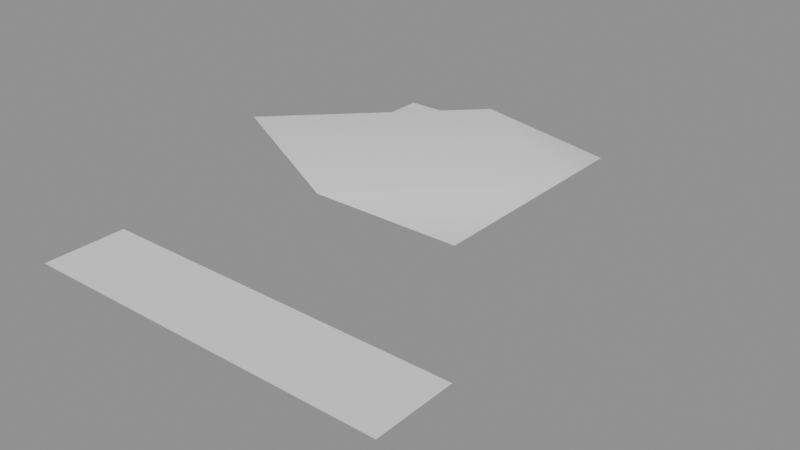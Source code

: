 # Source: shapes-5.3.blend  (saved by Blender 5.3.31; exported with 4.5.12 LTS)
import bpy
from mathutils import Matrix  # noqa: F401  (used for matrix-valued properties, if any)

bpy.ops.wm.read_factory_settings(use_empty=True)
scene = bpy.context.scene
scene.name = 'Scene'

# ---- node groups
ng_smooth_by_angle = bpy.data.node_groups.new('Smooth by Angle', 'GeometryNodeTree')
_s = ng_smooth_by_angle.interface.new_socket(name='Mesh', in_out='OUTPUT', socket_type='NodeSocketGeometry')
_s = ng_smooth_by_angle.interface.new_socket(name='Mesh', in_out='INPUT', socket_type='NodeSocketGeometry')
_s = ng_smooth_by_angle.interface.new_socket(name='Angle', in_out='INPUT', socket_type='NodeSocketFloat')
_s.subtype = 'ANGLE'
_s.default_value = 0.5236
_s.min_value = 0.0
_s.max_value = 3.142
_s.description = 'Maximum face angle for smooth edges'
_s = ng_smooth_by_angle.interface.new_socket(name='Ignore Sharpness', in_out='INPUT', socket_type='NodeSocketBool')
_s.force_non_field = True
ng_smooth_by_angle.is_modifier = True
_N = ng_smooth_by_angle.nodes; _L = ng_smooth_by_angle.links
n0 = _N.new('GeometryNodeSetShadeSmooth'); n0.name = 'Set Shade Smooth'; n0.location = (120, -80)
n0.domain = 'EDGE'
n1 = _N.new('GeometryNodeSetShadeSmooth'); n1.name = 'Set Shade Smooth.001'; n1.location = (300, -80)
n2 = _N.new('NodeGroupOutput'); n2.name = 'Group Output'; n2.location = (480, -80)
n3 = _N.new('GeometryNodeInputMeshEdgeAngle'); n3.name = 'Edge Angle'; n3.location = (-440, -240)
n4 = _N.new('NodeGroupInput'); n4.name = 'Group Input'; n4.location = (-80, -80)
n5 = _N.new('GeometryNodeInputEdgeSmooth'); n5.name = 'Is Edge Smooth'; n5.location = (-260, -120)
n6 = _N.new('GeometryNodeInputShadeSmooth'); n6.name = 'Is Shade Smooth'; n6.location = (-440, -397)
n7 = _N.new('FunctionNodeCompare'); n7.name = 'Compare'; n7.location = (-260, -260)
n7.operation = 'LESS_EQUAL'
n8 = _N.new('FunctionNodeBooleanMath'); n8.name = 'Boolean Math.001'; n8.location = (-80, -260)
n9 = _N.new('NodeGroupInput'); n9.name = 'Group Input.001'; n9.location = (-440, -329)
n10 = _N.new('NodeGroupInput'); n10.name = 'Group Input.002'; n10.location = (-259, -189)
n11 = _N.new('FunctionNodeBooleanMath'); n11.name = 'Boolean Math'; n11.location = (-80, -149)
n11.operation = 'OR'
n12 = _N.new('FunctionNodeBooleanMath'); n12.name = 'Boolean Math.002'; n12.location = (-260, -380)
n12.operation = 'OR'
n13 = _N.new('NodeGroupInput'); n13.name = 'Group Input.003'; n13.location = (-440, -460)
_L.new(n3.outputs[0], n7.inputs[0])
_L.new(n1.outputs[0], n2.inputs[0])
_L.new(n9.outputs[1], n7.inputs[1])
_L.new(n7.outputs[0], n8.inputs[0])
_L.new(n4.outputs[0], n0.inputs[0])
_L.new(n0.outputs[0], n1.inputs[0])
_L.new(n8.outputs[0], n0.inputs[2])
_L.new(n10.outputs[2], n11.inputs[1])
_L.new(n5.outputs[0], n11.inputs[0])
_L.new(n11.outputs[0], n0.inputs[1])
_L.new(n13.outputs[2], n12.inputs[1])
_L.new(n6.outputs[0], n12.inputs[0])
_L.new(n12.outputs[0], n8.inputs[1])
n2.is_active_output = True

# ---- meshes
me_twofoldsmesh = bpy.data.meshes.new('TwoFoldsMesh')
me_twofoldsmesh.from_pydata([(0.0, 0.0, 0.0), (0.5, 0.0, 0.0), (1.0, 0.0, 0.0), (1.5, 0.0, 0.0), (2.0, 0.0, 0.0), (2.5, 0.0, 0.0), (3.0, 0.0, 0.0), (3.5, 0.0, 0.0), (4.0, 0.0, 0.0), (4.5, 0.0, 0.0), (0.0, 1.0, 0.0), (0.5, 1.0, 0.0), (1.0, 1.0, 0.0), (1.5, 1.0, 0.0), (2.0, 1.0, 0.0), (2.5, 1.0, 0.0), (3.0, 1.0, 0.0), (3.5, 1.0, 0.0), (4.0, 1.0, 0.0), (4.5, 1.0, 0.0)], [], [(0, 1, 11, 10), (1, 2, 12, 11), (2, 3, 13, 12), (3, 4, 14, 13), (4, 5, 15, 14), (5, 6, 16, 15), (6, 7, 17, 16), (7, 8, 18, 17), (8, 9, 19, 18)])
me_twofoldsmesh.polygons.foreach_set('use_smooth', [True] * 9)
me_twofoldsmesh.update()
me_absolutedriftmesh = bpy.data.meshes.new('AbsoluteDriftMesh')
me_absolutedriftmesh.from_pydata([(0.0, 0.0, 0.7), (1.0, 0.0, 0.0), (2.0, 0.0, 0.0), (3.0, 0.0, 0.0), (0.0, 1.0, 0.0), (1.0, 1.0, 0.7), (2.0, 1.0, 0.0), (3.0, 1.0, 0.0), (0.0, 2.0, 0.0), (1.0, 2.0, 0.0), (2.0, 2.0, 0.7), (3.0, 2.0, 0.0), (0.0, 3.0, 0.0), (1.0, 3.0, 0.0), (2.0, 3.0, 0.0), (3.0, 3.0, 0.0)], [], [(0, 1, 5, 4), (1, 2, 6, 5), (2, 3, 7, 6), (4, 5, 9, 8), (5, 6, 10, 9), (6, 7, 11, 10), (8, 9, 13, 12), (9, 10, 14, 13), (10, 11, 15, 14)])
me_absolutedriftmesh.polygons.foreach_set('use_smooth', [True] * 9)
me_absolutedriftmesh.update()

# ---- objects
ob_twofolds = bpy.data.objects.new('TwoFolds', me_twofoldsmesh)
ob_absolutedrift = bpy.data.objects.new('AbsoluteDrift', me_absolutedriftmesh)

# ---- transforms, parenting, visibility, modifiers, constraints
ob_twofolds.location = (0.0, 0.0, 0.0)
_m = ob_twofolds.modifiers.new('Smooth by Angle', 'NODES')
_m.node_group = ng_smooth_by_angle
_m.use_pin_to_last = True
_m.show_group_selector = False
ob_absolutedrift.location = (0.0, 3.0, 0.0)

# ---- collection membership
scene.collection.objects.link(ob_twofolds)
scene.collection.objects.link(ob_absolutedrift)

# ---- scene / render settings (as saved in the file)
scene.frame_start = 1; scene.frame_end = 250; scene.frame_set(1)
scene.render.engine = 'BLENDER_EEVEE_NEXT'
scene.render.bake_bias = 0.0
scene.render.bake_samples = 0
scene.render.compositor_device = 'GPU'
scene.eevee.use_volume_custom_range = False
scene.eevee.fast_gi_thickness_near = 0.1
scene.eevee.fast_gi_thickness_far = 0.0
scene.eevee.ray_tracing_options.screen_trace_thickness = 0.1
bpy.context.view_layer.update()

# ---- added for rendering (the .blend has no active camera and no usable light): camera, sun + grey world if the file has none
cam_auto = bpy.data.cameras.new('AutoCamera')
cam_auto.lens = 50.0
cam_auto.sensor_width = 36.0
cam_auto.clip_end = 1000.0
ob_auto_camera = bpy.data.objects.new('AutoCamera', cam_auto)
scene.collection.objects.link(ob_auto_camera)
ob_auto_camera.location = (9.18918, -5.32702, 5.55135)
ob_auto_camera.rotation_euler = (1.09748, -7.21219e-08, 0.694738)
scene.camera = ob_auto_camera
light_auto_sun = bpy.data.lights.new('AutoSun', 'SUN')
light_auto_sun.energy = 3.0
light_auto_sun.angle = 0.0523599
ob_auto_sun = bpy.data.objects.new('AutoSun', light_auto_sun)
scene.collection.objects.link(ob_auto_sun)
ob_auto_sun.rotation_euler = (0.872665, 0.174533, 0.523599)
if scene.world is None:
    world_auto = bpy.data.worlds.new('AutoWorld')
    world_auto.color = (0.3, 0.3, 0.3)
    scene.world = world_auto
bpy.context.view_layer.update()
